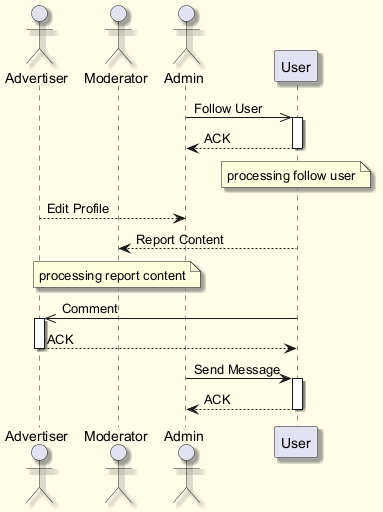

The diagram above was rendered by PlantUML. Its source (embedded in the PNG):
@startuml
skinparam backgroundColor #FFFDE7
skinparam classBackgroundColor #FFF9C4
skinparam classBorderColor #F57F17
skinparam shadowing true
actor "Advertiser" as A
actor "Moderator" as M
actor "Admin" as A2
participant "User" as U
A2 ->> U : Follow User
activate U
U --> A2 : ACK
deactivate U
note over U : processing follow user
A --> A2 : Edit Profile
U --> M : Report Content
note over M : processing report content
U ->> A : Comment
activate A
A --> U : ACK
deactivate A
A2 -> U : Send Message
activate U
U --> A2 : ACK
deactivate U
@enduml